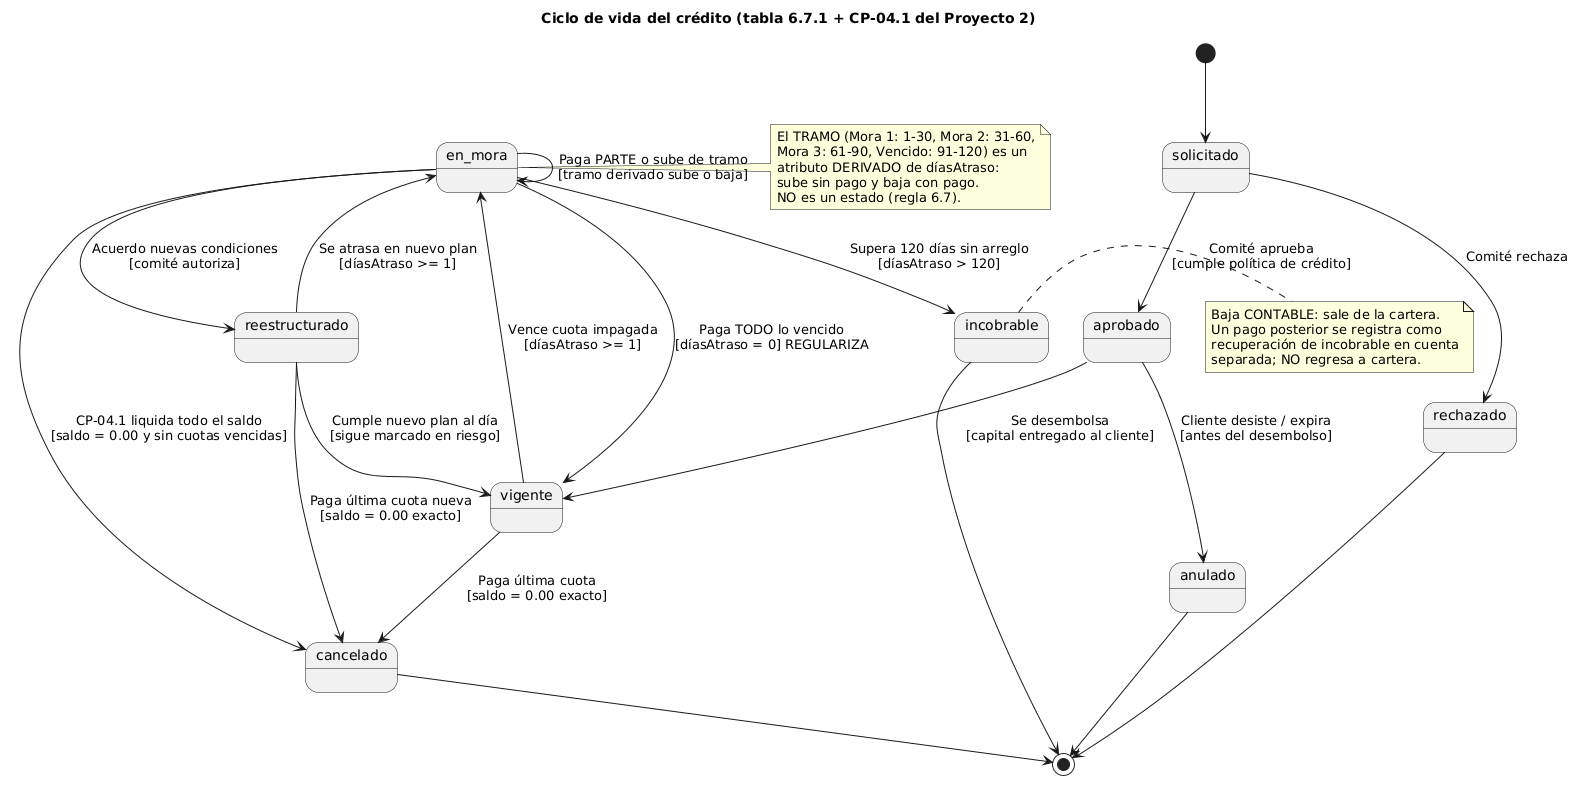

The diagram above was rendered by PlantUML. Its source (embedded in the PNG):
@startuml
title Ciclo de vida del crédito (tabla 6.7.1 + CP-04.1 del Proyecto 2)

[*] --> solicitado

solicitado --> aprobado : Comité aprueba\n[cumple política de crédito]
solicitado --> rechazado : Comité rechaza

aprobado --> vigente : Se desembolsa\n[capital entregado al cliente]
aprobado --> anulado : Cliente desiste / expira\n[antes del desembolso]

vigente --> en_mora : Vence cuota impagada\n[díasAtraso >= 1]
vigente --> cancelado : Paga última cuota\n[saldo = 0.00 exacto]

en_mora --> vigente : Paga TODO lo vencido\n[díasAtraso = 0] REGULARIZA
en_mora --> en_mora : Paga PARTE o sube de tramo\n[tramo derivado sube o baja]
en_mora --> reestructurado : Acuerdo nuevas condiciones\n[comité autoriza]
en_mora --> incobrable : Supera 120 días sin arreglo\n[díasAtraso > 120]
en_mora --> cancelado : CP-04.1 liquida todo el saldo\n[saldo = 0.00 y sin cuotas vencidas]

reestructurado --> vigente : Cumple nuevo plan al día\n[sigue marcado en riesgo]
reestructurado --> en_mora : Se atrasa en nuevo plan\n[díasAtraso >= 1]
reestructurado --> cancelado : Paga última cuota nueva\n[saldo = 0.00 exacto]

cancelado --> [*]
rechazado --> [*]
anulado --> [*]
incobrable --> [*]

note right of en_mora
  El TRAMO (Mora 1: 1-30, Mora 2: 31-60,
  Mora 3: 61-90, Vencido: 91-120) es un
  atributo DERIVADO de díasAtraso:
  sube sin pago y baja con pago.
  NO es un estado (regla 6.7).
end note

note right of incobrable
  Baja CONTABLE: sale de la cartera.
  Un pago posterior se registra como
  recuperación de incobrable en cuenta
  separada; NO regresa a cartera.
end note
@enduml